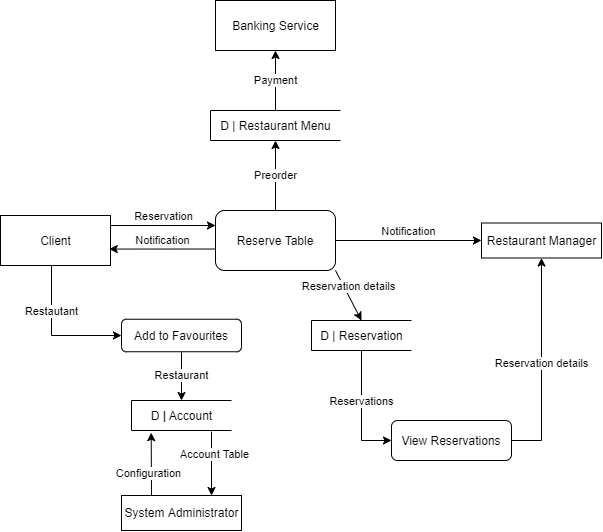

The diagram above was exported from draw.io. Its source (the exported page's mxGraphModel, read from the mxfile embedded in the PNG):
<mxGraphModel dx="865" dy="457" grid="1" gridSize="10" guides="1" tooltips="1" connect="1" arrows="1" fold="1" page="1" pageScale="1" pageWidth="827" pageHeight="1169" math="0" shadow="0">
  <root>
    <mxCell id="0" />
    <mxCell id="1" parent="0" />
    <mxCell id="8UVYYoI5rYLGODmKUzYN-58" style="edgeStyle=orthogonalEdgeStyle;rounded=0;orthogonalLoop=1;jettySize=auto;html=1;startArrow=none;startFill=0;entryX=0;entryY=0.5;entryDx=0;entryDy=0;exitX=0.5;exitY=1;exitDx=0;exitDy=0;" edge="1" parent="1" source="8UVYYoI5rYLGODmKUzYN-2" target="8UVYYoI5rYLGODmKUzYN-57">
      <mxGeometry relative="1" as="geometry">
        <mxPoint x="134" y="399.9999999999999" as="targetPoint" />
        <Array as="points">
          <mxPoint x="130" y="315" />
          <mxPoint x="130" y="385" />
        </Array>
      </mxGeometry>
    </mxCell>
    <mxCell id="8UVYYoI5rYLGODmKUzYN-61" value="Restautant" style="edgeLabel;html=1;align=center;verticalAlign=middle;resizable=0;points=[];" vertex="1" connectable="0" parent="8UVYYoI5rYLGODmKUzYN-58">
      <mxGeometry x="-0.3079" relative="1" as="geometry">
        <mxPoint as="offset" />
      </mxGeometry>
    </mxCell>
    <mxCell id="8UVYYoI5rYLGODmKUzYN-2" value="Client" style="html=1;dashed=0;whitespace=wrap;" vertex="1" parent="1">
      <mxGeometry x="79" y="265" width="110" height="50" as="geometry" />
    </mxCell>
    <mxCell id="8UVYYoI5rYLGODmKUzYN-3" value="Banking Service" style="html=1;dashed=0;whitespace=wrap;" vertex="1" parent="1">
      <mxGeometry x="294" y="50" width="120" height="50" as="geometry" />
    </mxCell>
    <mxCell id="8UVYYoI5rYLGODmKUzYN-4" value="System Administrator" style="html=1;dashed=0;whitespace=wrap;" vertex="1" parent="1">
      <mxGeometry x="200" y="545" width="120" height="35" as="geometry" />
    </mxCell>
    <mxCell id="8UVYYoI5rYLGODmKUzYN-7" value="Restaurant Manager" style="html=1;dashed=0;whitespace=wrap;" vertex="1" parent="1">
      <mxGeometry x="560" y="272.5" width="120" height="35" as="geometry" />
    </mxCell>
    <mxCell id="8UVYYoI5rYLGODmKUzYN-13" value="Payment" style="endArrow=classic;startArrow=none;html=1;exitX=0.5;exitY=0;exitDx=0;exitDy=0;entryX=0.5;entryY=1;entryDx=0;entryDy=0;startFill=0;" edge="1" parent="1" source="8UVYYoI5rYLGODmKUzYN-34" target="8UVYYoI5rYLGODmKUzYN-3">
      <mxGeometry width="50" height="50" relative="1" as="geometry">
        <mxPoint x="354" y="150" as="sourcePoint" />
        <mxPoint x="504" y="100" as="targetPoint" />
      </mxGeometry>
    </mxCell>
    <mxCell id="8UVYYoI5rYLGODmKUzYN-36" value="Preorder" style="edgeStyle=orthogonalEdgeStyle;rounded=0;orthogonalLoop=1;jettySize=auto;html=1;entryX=0.5;entryY=1;entryDx=0;entryDy=0;startArrow=none;startFill=0;" edge="1" parent="1" source="8UVYYoI5rYLGODmKUzYN-14" target="8UVYYoI5rYLGODmKUzYN-34">
      <mxGeometry relative="1" as="geometry" />
    </mxCell>
    <mxCell id="8UVYYoI5rYLGODmKUzYN-14" value="Reserve Table" style="rounded=1;whiteSpace=wrap;html=1;" vertex="1" parent="1">
      <mxGeometry x="294" y="260" width="120" height="60" as="geometry" />
    </mxCell>
    <mxCell id="8UVYYoI5rYLGODmKUzYN-55" value="Reservations" style="edgeStyle=orthogonalEdgeStyle;rounded=0;orthogonalLoop=1;jettySize=auto;html=1;entryX=0;entryY=0.5;entryDx=0;entryDy=0;startArrow=none;startFill=0;verticalAlign=bottom;" edge="1" parent="1" source="8UVYYoI5rYLGODmKUzYN-19" target="8UVYYoI5rYLGODmKUzYN-45">
      <mxGeometry relative="1" as="geometry">
        <Array as="points">
          <mxPoint x="440" y="490" />
        </Array>
      </mxGeometry>
    </mxCell>
    <mxCell id="8UVYYoI5rYLGODmKUzYN-19" value="D | Reservation" style="html=1;dashed=0;whitespace=wrap;shape=partialRectangle;right=0;" vertex="1" parent="1">
      <mxGeometry x="390" y="370" width="100" height="30" as="geometry" />
    </mxCell>
    <mxCell id="8UVYYoI5rYLGODmKUzYN-25" value="D &lt;b&gt;|&lt;/b&gt;&amp;nbsp;Account" style="html=1;dashed=0;whitespace=wrap;shape=partialRectangle;right=0;" vertex="1" parent="1">
      <mxGeometry x="210" y="450" width="100" height="30" as="geometry" />
    </mxCell>
    <mxCell id="8UVYYoI5rYLGODmKUzYN-32" value="Reservation" style="endArrow=classic;startArrow=none;html=1;entryX=0;entryY=0.25;entryDx=0;entryDy=0;startFill=0;verticalAlign=bottom;" edge="1" parent="1" target="8UVYYoI5rYLGODmKUzYN-14">
      <mxGeometry width="50" height="50" relative="1" as="geometry">
        <mxPoint x="189" y="275" as="sourcePoint" />
        <mxPoint x="289" y="345" as="targetPoint" />
      </mxGeometry>
    </mxCell>
    <mxCell id="8UVYYoI5rYLGODmKUzYN-34" value="D | Restaurant Menu" style="html=1;dashed=0;whitespace=wrap;shape=partialRectangle;right=0;" vertex="1" parent="1">
      <mxGeometry x="289" y="160" width="130" height="30" as="geometry" />
    </mxCell>
    <mxCell id="8UVYYoI5rYLGODmKUzYN-37" value="Notification" style="endArrow=classic;startArrow=none;html=1;entryX=0.989;entryY=0.671;entryDx=0;entryDy=0;startFill=0;verticalAlign=bottom;exitX=-0.005;exitY=0.642;exitDx=0;exitDy=0;exitPerimeter=0;entryPerimeter=0;" edge="1" parent="1" source="8UVYYoI5rYLGODmKUzYN-14" target="8UVYYoI5rYLGODmKUzYN-2">
      <mxGeometry width="50" height="50" relative="1" as="geometry">
        <mxPoint x="294" y="307" as="sourcePoint" />
        <mxPoint x="299" y="355" as="targetPoint" />
      </mxGeometry>
    </mxCell>
    <mxCell id="8UVYYoI5rYLGODmKUzYN-39" value="Notification" style="endArrow=classic;startArrow=none;html=1;entryX=0;entryY=0.5;entryDx=0;entryDy=0;startFill=0;verticalAlign=bottom;exitX=1;exitY=0.5;exitDx=0;exitDy=0;" edge="1" parent="1" source="8UVYYoI5rYLGODmKUzYN-14" target="8UVYYoI5rYLGODmKUzYN-7">
      <mxGeometry width="50" height="50" relative="1" as="geometry">
        <mxPoint x="565.6100000000001" y="310.0000000000001" as="sourcePoint" />
        <mxPoint x="459.99999999999994" y="310.03" as="targetPoint" />
      </mxGeometry>
    </mxCell>
    <mxCell id="8UVYYoI5rYLGODmKUzYN-40" value="Reservation details" style="endArrow=classic;startArrow=none;html=1;entryX=0.5;entryY=0;entryDx=0;entryDy=0;startFill=0;verticalAlign=bottom;exitX=1;exitY=1;exitDx=0;exitDy=0;" edge="1" parent="1" source="8UVYYoI5rYLGODmKUzYN-14" target="8UVYYoI5rYLGODmKUzYN-19">
      <mxGeometry width="50" height="50" relative="1" as="geometry">
        <mxPoint x="424" y="300" as="sourcePoint" />
        <mxPoint x="520" y="300" as="targetPoint" />
      </mxGeometry>
    </mxCell>
    <mxCell id="8UVYYoI5rYLGODmKUzYN-41" style="edgeStyle=orthogonalEdgeStyle;rounded=0;orthogonalLoop=1;jettySize=auto;html=1;exitX=0.5;exitY=1;exitDx=0;exitDy=0;startArrow=none;startFill=0;" edge="1" parent="1" source="8UVYYoI5rYLGODmKUzYN-19" target="8UVYYoI5rYLGODmKUzYN-19">
      <mxGeometry relative="1" as="geometry" />
    </mxCell>
    <mxCell id="8UVYYoI5rYLGODmKUzYN-44" value="Configuration" style="endArrow=classic;startArrow=none;html=1;startFill=0;verticalAlign=middle;exitX=0.25;exitY=0;exitDx=0;exitDy=0;entryX=0.197;entryY=1.072;entryDx=0;entryDy=0;entryPerimeter=0;" edge="1" parent="1" source="8UVYYoI5rYLGODmKUzYN-4" target="8UVYYoI5rYLGODmKUzYN-25">
      <mxGeometry x="-0.2714" y="3" width="50" height="50" relative="1" as="geometry">
        <mxPoint x="454" y="520" as="sourcePoint" />
        <mxPoint x="410" y="570" as="targetPoint" />
        <mxPoint as="offset" />
      </mxGeometry>
    </mxCell>
    <mxCell id="8UVYYoI5rYLGODmKUzYN-54" value="&lt;span style=&quot;color: rgb(0 , 0 , 0) ; font-family: &amp;#34;helvetica&amp;#34; ; font-size: 11px ; font-style: normal ; font-weight: 400 ; letter-spacing: normal ; text-align: center ; text-indent: 0px ; text-transform: none ; word-spacing: 0px ; background-color: rgb(255 , 255 , 255) ; float: none ; display: inline&quot;&gt;Reservation details&lt;/span&gt;&lt;br&gt;" style="edgeStyle=orthogonalEdgeStyle;rounded=0;orthogonalLoop=1;jettySize=auto;html=1;startArrow=none;startFill=0;entryX=0.5;entryY=1;entryDx=0;entryDy=0;exitX=1;exitY=0.5;exitDx=0;exitDy=0;" edge="1" parent="1" source="8UVYYoI5rYLGODmKUzYN-45" target="8UVYYoI5rYLGODmKUzYN-7">
      <mxGeometry relative="1" as="geometry">
        <mxPoint x="620" y="330" as="targetPoint" />
        <Array as="points">
          <mxPoint x="620" y="490" />
        </Array>
      </mxGeometry>
    </mxCell>
    <mxCell id="8UVYYoI5rYLGODmKUzYN-45" value="View Reservations" style="rounded=1;whiteSpace=wrap;html=1;" vertex="1" parent="1">
      <mxGeometry x="470" y="470" width="120" height="40" as="geometry" />
    </mxCell>
    <mxCell id="8UVYYoI5rYLGODmKUzYN-59" value="Restaurant" style="edgeStyle=orthogonalEdgeStyle;rounded=0;orthogonalLoop=1;jettySize=auto;html=1;entryX=0.5;entryY=0;entryDx=0;entryDy=0;startArrow=none;startFill=0;" edge="1" parent="1" source="8UVYYoI5rYLGODmKUzYN-57" target="8UVYYoI5rYLGODmKUzYN-25">
      <mxGeometry relative="1" as="geometry" />
    </mxCell>
    <mxCell id="8UVYYoI5rYLGODmKUzYN-57" value="Add to Favourites" style="rounded=1;whiteSpace=wrap;html=1;" vertex="1" parent="1">
      <mxGeometry x="200" y="368.75" width="120" height="32.5" as="geometry" />
    </mxCell>
    <mxCell id="8UVYYoI5rYLGODmKUzYN-62" value="Account Table" style="endArrow=classic;startArrow=none;html=1;startFill=0;verticalAlign=middle;entryX=0.75;entryY=0;entryDx=0;entryDy=0;" edge="1" parent="1" target="8UVYYoI5rYLGODmKUzYN-4">
      <mxGeometry x="-0.2714" y="3" width="50" height="50" relative="1" as="geometry">
        <mxPoint x="290" y="481" as="sourcePoint" />
        <mxPoint x="241" y="491.4999999999999" as="targetPoint" />
        <mxPoint as="offset" />
      </mxGeometry>
    </mxCell>
  </root>
</mxGraphModel>